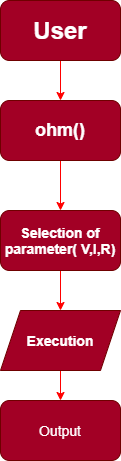

The diagram above was exported from draw.io. Its source (the exported page's mxGraphModel, read from the mxfile embedded in the PNG):
<mxGraphModel dx="1038" dy="556" grid="1" gridSize="10" guides="1" tooltips="1" connect="1" arrows="1" fold="1" page="1" pageScale="1" pageWidth="850" pageHeight="1100" math="0" shadow="0">
  <root>
    <mxCell id="0" />
    <mxCell id="1" parent="0" />
    <mxCell id="U6hZKapt1_Dr8mLRvpyz-6" style="edgeStyle=orthogonalEdgeStyle;rounded=0;orthogonalLoop=1;jettySize=auto;html=1;exitX=0.5;exitY=1;exitDx=0;exitDy=0;entryX=0.5;entryY=0;entryDx=0;entryDy=0;strokeColor=#FF0000;" edge="1" parent="1" source="U6hZKapt1_Dr8mLRvpyz-1" target="U6hZKapt1_Dr8mLRvpyz-2">
      <mxGeometry relative="1" as="geometry" />
    </mxCell>
    <mxCell id="U6hZKapt1_Dr8mLRvpyz-1" value="&lt;font style=&quot;font-size: 24px&quot;&gt;&lt;b&gt;User&lt;/b&gt;&lt;/font&gt;" style="rounded=1;whiteSpace=wrap;html=1;fillColor=#a20025;strokeColor=#6F0000;fontColor=#ffffff;" vertex="1" parent="1">
      <mxGeometry x="320" y="40" width="120" height="60" as="geometry" />
    </mxCell>
    <mxCell id="U6hZKapt1_Dr8mLRvpyz-7" style="edgeStyle=orthogonalEdgeStyle;rounded=0;orthogonalLoop=1;jettySize=auto;html=1;exitX=0.5;exitY=1;exitDx=0;exitDy=0;entryX=0.5;entryY=0;entryDx=0;entryDy=0;strokeColor=#FF0000;" edge="1" parent="1" source="U6hZKapt1_Dr8mLRvpyz-2" target="U6hZKapt1_Dr8mLRvpyz-3">
      <mxGeometry relative="1" as="geometry" />
    </mxCell>
    <mxCell id="U6hZKapt1_Dr8mLRvpyz-2" value="&lt;font style=&quot;font-size: 18px&quot;&gt;&lt;b&gt;ohm()&lt;/b&gt;&lt;/font&gt;" style="rounded=1;whiteSpace=wrap;html=1;fillColor=#a20025;strokeColor=#6F0000;fontColor=#ffffff;" vertex="1" parent="1">
      <mxGeometry x="320" y="140" width="120" height="60" as="geometry" />
    </mxCell>
    <mxCell id="U6hZKapt1_Dr8mLRvpyz-8" style="edgeStyle=orthogonalEdgeStyle;rounded=0;orthogonalLoop=1;jettySize=auto;html=1;exitX=0.5;exitY=1;exitDx=0;exitDy=0;entryX=0.5;entryY=0;entryDx=0;entryDy=0;strokeColor=#FF0000;" edge="1" parent="1" source="U6hZKapt1_Dr8mLRvpyz-3" target="U6hZKapt1_Dr8mLRvpyz-5">
      <mxGeometry relative="1" as="geometry" />
    </mxCell>
    <mxCell id="U6hZKapt1_Dr8mLRvpyz-3" value="&lt;font style=&quot;font-size: 14px&quot;&gt;&lt;b&gt;Selection of parameter( V,I,R)&lt;/b&gt;&lt;/font&gt;" style="rounded=1;whiteSpace=wrap;html=1;fillColor=#a20025;strokeColor=#6F0000;fontColor=#ffffff;" vertex="1" parent="1">
      <mxGeometry x="320" y="250" width="120" height="60" as="geometry" />
    </mxCell>
    <mxCell id="U6hZKapt1_Dr8mLRvpyz-4" value="&lt;font style=&quot;font-size: 14px&quot;&gt;Output&lt;/font&gt;" style="rounded=1;whiteSpace=wrap;html=1;fillColor=#a20025;strokeColor=#6F0000;fontColor=#ffffff;" vertex="1" parent="1">
      <mxGeometry x="320" y="440" width="120" height="60" as="geometry" />
    </mxCell>
    <mxCell id="U6hZKapt1_Dr8mLRvpyz-9" style="edgeStyle=orthogonalEdgeStyle;rounded=0;orthogonalLoop=1;jettySize=auto;html=1;exitX=0.5;exitY=1;exitDx=0;exitDy=0;entryX=0.5;entryY=0;entryDx=0;entryDy=0;strokeColor=#FF0000;" edge="1" parent="1" source="U6hZKapt1_Dr8mLRvpyz-5" target="U6hZKapt1_Dr8mLRvpyz-4">
      <mxGeometry relative="1" as="geometry" />
    </mxCell>
    <mxCell id="U6hZKapt1_Dr8mLRvpyz-5" value="&lt;font style=&quot;font-size: 14px&quot;&gt;&lt;b&gt;Execution&lt;/b&gt;&lt;/font&gt;" style="shape=parallelogram;perimeter=parallelogramPerimeter;whiteSpace=wrap;html=1;fixedSize=1;fillColor=#a20025;strokeColor=#6F0000;fontColor=#ffffff;" vertex="1" parent="1">
      <mxGeometry x="320" y="350" width="120" height="60" as="geometry" />
    </mxCell>
  </root>
</mxGraphModel>